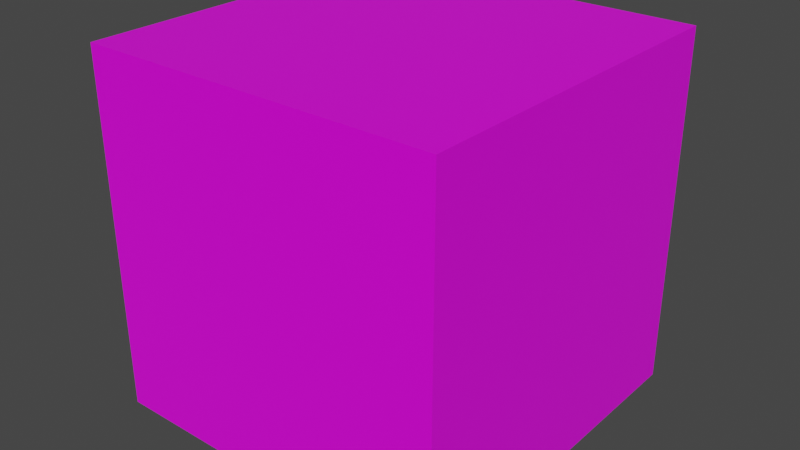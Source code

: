 # Source: cuba.blend  (saved by Blender 2.91.10; exported with 4.5.12 LTS)
import bpy
from mathutils import Matrix  # noqa: F401  (used for matrix-valued properties, if any)

bpy.ops.wm.read_factory_settings(use_empty=True)
scene = bpy.context.scene
scene.name = 'Scene'

# ---- collections
col_collection = bpy.data.collections.new('Collection'); scene.collection.children.link(col_collection)

# ---- images (referenced by path relative to the original .blend; pixels are not part of the script)
import os
ASSET_DIR = os.environ.get("B2B_ASSET_DIR", "")  # directory of the original .blend (textures are referenced by path, not embedded)
HERE = os.path.dirname(os.path.abspath(__file__))  # packed textures are extracted next to this script under _unpacked/

def load_image(name, relpath, width, height, colorspace="sRGB"):
    """Load a texture the original file referenced (path relative to the .blend, or extracted next to this script)."""
    p = next((c for c in (os.path.join(HERE, relpath), os.path.join(ASSET_DIR, relpath)) if relpath and os.path.exists(c)), "")
    if p:
        img = bpy.data.images.load(p, check_existing=True)
        img.name = name
    else:  # same state as the original file: an image datablock whose file is absent (Cycles renders it pink)
        img = bpy.data.images.new(name, width, height)
        img.source = "FILE"
        img.filepath = "//" + (relpath or name)
    img.colorspace_settings.name = colorspace
    return img
img_material_base_color = load_image('Material Base Color', 'cuba.png', 1024, 1024, 'sRGB')

# ---- materials (node trees are filled in below, after node groups)
mat_material = bpy.data.materials.new('Material')
mat_material.alpha_threshold = 0.0
mat_material.use_transparent_shadow = False
mat_material.line_color = (0.0, 0.0, 0.0, 1.0)

# ---- material node trees
mat_material.use_nodes = True; mat_material.node_tree.nodes.clear()
_N = mat_material.node_tree.nodes; _L = mat_material.node_tree.links
n0 = _N.new('ShaderNodeOutputMaterial'); n0.name = 'Material Output'; n0.location = (300, 300)
n1 = _N.new('ShaderNodeBsdfPrincipled'); n1.name = 'Principled BSDF'; n1.location = (10, 300)
n1.distribution = 'GGX'
n1.subsurface_method = 'BURLEY'
n1.inputs[2].default_value = 0.4
n1.inputs[3].default_value = 1.45
n1.inputs[27].default_value = (0.0, 0.0, 0.0, 1.0)
n1.inputs[28].default_value = 1.0
n2 = _N.new('ShaderNodeTexImage'); n2.name = 'Textura de imagem'; n2.location = (-280, 280)
n2.image = img_material_base_color
_L.new(n1.outputs[0], n0.inputs[0])
_L.new(n2.outputs[0], n1.inputs[0])
n0.is_active_output = True

# ---- world
world_world = bpy.data.worlds.new('World'); scene.world = world_world
world_world.use_nodes = True; world_world.node_tree.nodes.clear()
_N = world_world.node_tree.nodes; _L = world_world.node_tree.links
n0 = _N.new('ShaderNodeOutputWorld'); n0.name = 'World Output'; n0.location = (300, 300)
n1 = _N.new('ShaderNodeBackground'); n1.name = 'Background'; n1.location = (10, 300)
n1.inputs[0].default_value = (0.05088, 0.05088, 0.05088, 1.0)
_L.new(n1.outputs[0], n0.inputs[0])
n0.is_active_output = True
world_world.color = (0.05088, 0.05088, 0.05088)
world_world.use_sun_shadow = False
world_world.sun_shadow_jitter_overblur = 0.0

# ---- meshes
me_cube = bpy.data.meshes.new('Cube')
me_cube.from_pydata([(1.0, 1.0, 1.0), (1.0, 1.0, -1.0), (1.0, -1.0, 1.0), (1.0, -1.0, -1.0), (-1.0, 1.0, 1.0), (-1.0, 1.0, -1.0), (-1.0, -1.0, 1.0), (-1.0, -1.0, -1.0)], [], [(0, 4, 6, 2), (3, 2, 6, 7), (7, 6, 4, 5), (5, 1, 3, 7), (1, 0, 2, 3), (5, 4, 0, 1)])
_uv = me_cube.uv_layers.new(name='Mapa UV')
_uv.uv.foreach_set('vector', [0.996, 0.4922, 0.996, 0.7422, 0.7461, 0.7422, 0.7461, 0.4922, 0.4961, 0.4922, 0.7461, 0.4922, 0.7461, 0.7422, 0.4961, 0.7422, 0.4961, 0.7422, 0.4961, 0.9921, 0.2461, 0.9921, 0.2461, 0.7422, 0.2461, 0.7422, 0.2461, 0.4922, 0.4961, 0.4922, 0.4961, 0.7422, 0.2461, 0.4922, 0.2461, 0.2423, 0.4961, 0.2423, 0.4961, 0.4922, 0.2461, 0.7422, -0.00382, 0.7422, -0.00382, 0.4922, 0.2461, 0.4922])
me_cube.materials.append(mat_material)
me_cube.use_remesh_preserve_volume = False
me_cube.use_remesh_preserve_attributes = False
me_cube.use_mirror_vertex_groups = False
me_cube.use_paint_bone_selection = False
me_cube.use_paint_mask = True
me_cube.update()

# ---- objects
ob_cube = bpy.data.objects.new('Cube', me_cube)

# ---- transforms, parenting, visibility, modifiers, constraints
ob_cube.location = (0.0, 0.0, 0.0)
ob_cube.lock_rotations_4d = False
ob_cube.empty_display_type = 'ARROWS'
ob_cube.lineart.crease_threshold = 0.0

# ---- collection membership
col_collection.objects.link(ob_cube)

# ---- scene / render settings (as saved in the file)
scene.frame_start = 1; scene.frame_end = 250; scene.frame_set(1)
scene.render.engine = 'BLENDER_EEVEE_NEXT'
scene.cycles.use_denoising = False
scene.cycles.samples = 128
scene.cycles.sampling_pattern = 'TABULATED_SOBOL'
scene.cycles.use_adaptive_sampling = False
scene.cycles.use_light_tree = False
scene.view_settings.view_transform = 'Filmic'
bpy.context.view_layer.update()

# ---- added for rendering (the .blend has no active camera and no usable light): camera, sun
cam_auto = bpy.data.cameras.new('AutoCamera')
cam_auto.lens = 50.0
cam_auto.sensor_width = 36.0
cam_auto.clip_end = 1000.0
ob_auto_camera = bpy.data.objects.new('AutoCamera', cam_auto)
scene.collection.objects.link(ob_auto_camera)
ob_auto_camera.location = (3.20507, -3.84609, 2.56406)
ob_auto_camera.rotation_euler = (1.09748, -7.21219e-08, 0.694738)
scene.camera = ob_auto_camera
light_auto_sun = bpy.data.lights.new('AutoSun', 'SUN')
light_auto_sun.energy = 3.0
light_auto_sun.angle = 0.0523599
ob_auto_sun = bpy.data.objects.new('AutoSun', light_auto_sun)
scene.collection.objects.link(ob_auto_sun)
ob_auto_sun.rotation_euler = (0.872665, 0.174533, 0.523599)
bpy.context.view_layer.update()
